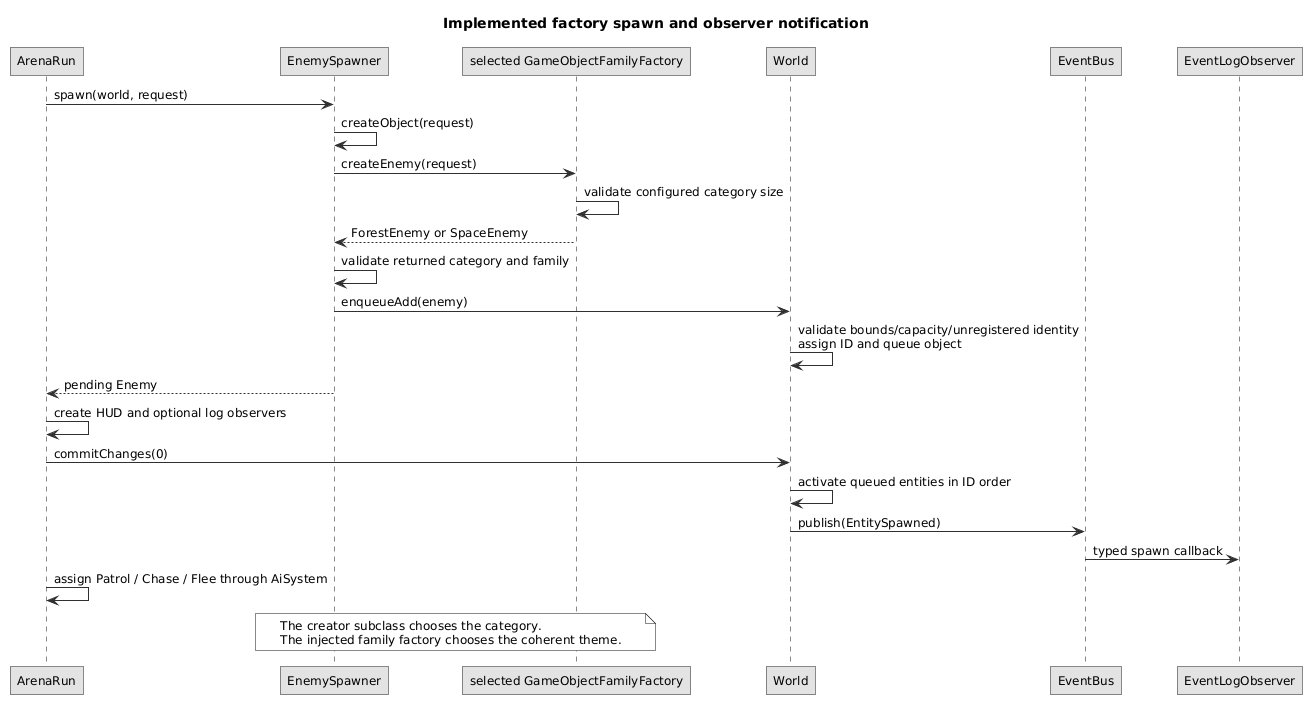

The diagram above was rendered by PlantUML. Its source (embedded in the PNG):
@startuml
!include style.puml
title Implemented factory spawn and observer notification
participant ArenaRun as Run
participant EnemySpawner as Spawner
participant "selected GameObjectFamilyFactory" as Family
participant World
participant EventBus as Bus
participant EventLogObserver as Log
Run -> Spawner : spawn(world, request)
Spawner -> Spawner : createObject(request)
Spawner -> Family : createEnemy(request)
Family -> Family : validate configured category size
Family --> Spawner : ForestEnemy or SpaceEnemy
Spawner -> Spawner : validate returned category and family
Spawner -> World : enqueueAdd(enemy)
World -> World : validate bounds/capacity/unregistered identity\nassign ID and queue object
Spawner --> Run : pending Enemy
Run -> Run : create HUD and optional log observers
Run -> World : commitChanges(0)
World -> World : activate queued entities in ID order
World -> Bus : publish(EntitySpawned)
Bus -> Log : typed spawn callback
Run -> Run : assign Patrol / Chase / Flee through AiSystem
note over Spawner,Family
The creator subclass chooses the category.
The injected family factory chooses the coherent theme.
end note
@enduml